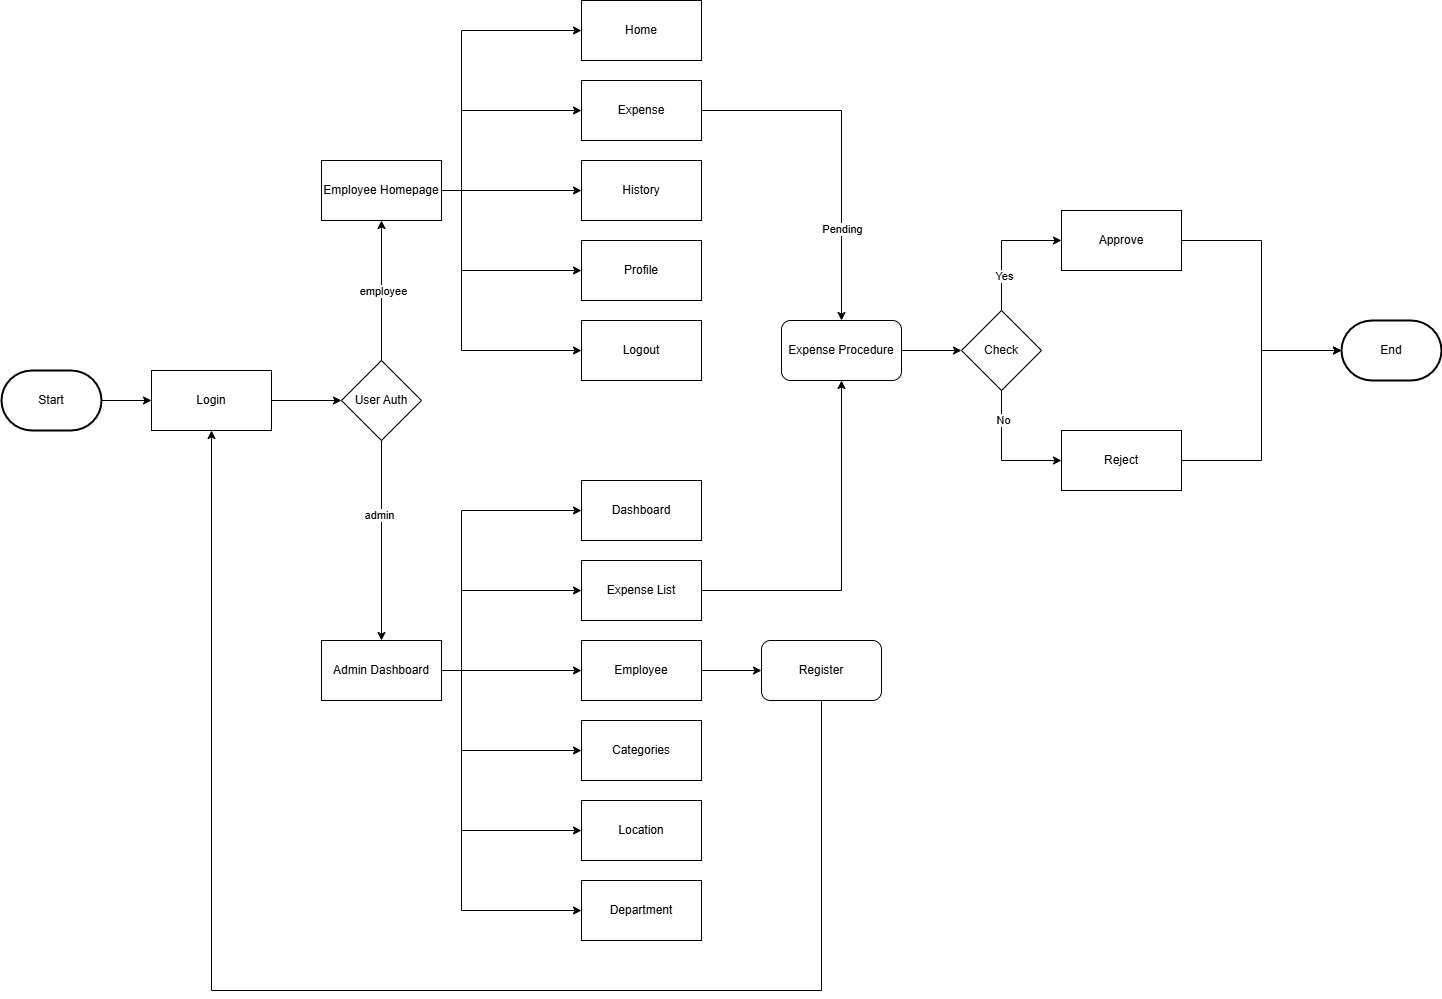

The diagram above was exported from draw.io. Its source (the exported page's mxGraphModel, read from the mxfile embedded in the PNG):
<mxGraphModel dx="794" dy="412" grid="1" gridSize="10" guides="1" tooltips="1" connect="1" arrows="1" fold="1" page="1" pageScale="1" pageWidth="1920" pageHeight="1200" math="0" shadow="0">
  <root>
    <mxCell id="WIyWlLk6GJQsqaUBKTNV-0" />
    <mxCell id="WIyWlLk6GJQsqaUBKTNV-1" parent="WIyWlLk6GJQsqaUBKTNV-0" />
    <mxCell id="FbWjIQf_RBnJH6d3A2ET-3" value="Sta&lt;span style=&quot;background-color: transparent; color: light-dark(rgb(0, 0, 0), rgb(255, 255, 255));&quot;&gt;rt&lt;/span&gt;" style="strokeWidth=2;html=1;shape=mxgraph.flowchart.terminator;whiteSpace=wrap;" parent="WIyWlLk6GJQsqaUBKTNV-1" vertex="1">
      <mxGeometry x="120" y="500" width="100" height="60" as="geometry" />
    </mxCell>
    <mxCell id="FbWjIQf_RBnJH6d3A2ET-6" value="" style="endArrow=classic;html=1;rounded=0;exitX=1;exitY=0.5;exitDx=0;exitDy=0;exitPerimeter=0;entryX=0;entryY=0.5;entryDx=0;entryDy=0;" parent="WIyWlLk6GJQsqaUBKTNV-1" source="FbWjIQf_RBnJH6d3A2ET-3" target="FbWjIQf_RBnJH6d3A2ET-9" edge="1">
      <mxGeometry width="50" height="50" relative="1" as="geometry">
        <mxPoint x="200" y="249.38" as="sourcePoint" />
        <mxPoint x="270" y="249.38" as="targetPoint" />
      </mxGeometry>
    </mxCell>
    <mxCell id="FbWjIQf_RBnJH6d3A2ET-9" value="Login" style="rounded=0;whiteSpace=wrap;html=1;" parent="WIyWlLk6GJQsqaUBKTNV-1" vertex="1">
      <mxGeometry x="270" y="500" width="120" height="60" as="geometry" />
    </mxCell>
    <mxCell id="FbWjIQf_RBnJH6d3A2ET-11" value="User Auth" style="rhombus;whiteSpace=wrap;html=1;" parent="WIyWlLk6GJQsqaUBKTNV-1" vertex="1">
      <mxGeometry x="460" y="490" width="80" height="80" as="geometry" />
    </mxCell>
    <mxCell id="FbWjIQf_RBnJH6d3A2ET-12" value="" style="endArrow=classic;html=1;rounded=0;exitX=1;exitY=0.5;exitDx=0;exitDy=0;entryX=0;entryY=0.5;entryDx=0;entryDy=0;" parent="WIyWlLk6GJQsqaUBKTNV-1" source="FbWjIQf_RBnJH6d3A2ET-9" target="FbWjIQf_RBnJH6d3A2ET-11" edge="1">
      <mxGeometry width="50" height="50" relative="1" as="geometry">
        <mxPoint x="210" y="260" as="sourcePoint" />
        <mxPoint x="450" y="250" as="targetPoint" />
      </mxGeometry>
    </mxCell>
    <mxCell id="FbWjIQf_RBnJH6d3A2ET-17" value="Admin Dashboard" style="rounded=0;whiteSpace=wrap;html=1;" parent="WIyWlLk6GJQsqaUBKTNV-1" vertex="1">
      <mxGeometry x="440" y="770" width="120" height="60" as="geometry" />
    </mxCell>
    <mxCell id="FbWjIQf_RBnJH6d3A2ET-18" value="Employee Homepage" style="rounded=0;whiteSpace=wrap;html=1;" parent="WIyWlLk6GJQsqaUBKTNV-1" vertex="1">
      <mxGeometry x="440" y="290" width="120" height="60" as="geometry" />
    </mxCell>
    <mxCell id="FbWjIQf_RBnJH6d3A2ET-27" value="Dashboard" style="rounded=0;whiteSpace=wrap;html=1;" parent="WIyWlLk6GJQsqaUBKTNV-1" vertex="1">
      <mxGeometry x="700" y="610" width="120" height="60" as="geometry" />
    </mxCell>
    <mxCell id="FbWjIQf_RBnJH6d3A2ET-28" value="Expense List" style="rounded=0;whiteSpace=wrap;html=1;" parent="WIyWlLk6GJQsqaUBKTNV-1" vertex="1">
      <mxGeometry x="700" y="690" width="120" height="60" as="geometry" />
    </mxCell>
    <mxCell id="FbWjIQf_RBnJH6d3A2ET-30" value="Employee" style="rounded=0;whiteSpace=wrap;html=1;" parent="WIyWlLk6GJQsqaUBKTNV-1" vertex="1">
      <mxGeometry x="700" y="770" width="120" height="60" as="geometry" />
    </mxCell>
    <mxCell id="FbWjIQf_RBnJH6d3A2ET-31" value="Categories" style="rounded=0;whiteSpace=wrap;html=1;" parent="WIyWlLk6GJQsqaUBKTNV-1" vertex="1">
      <mxGeometry x="700" y="850" width="120" height="60" as="geometry" />
    </mxCell>
    <mxCell id="FbWjIQf_RBnJH6d3A2ET-32" value="Location" style="rounded=0;whiteSpace=wrap;html=1;" parent="WIyWlLk6GJQsqaUBKTNV-1" vertex="1">
      <mxGeometry x="700" y="930" width="120" height="60" as="geometry" />
    </mxCell>
    <mxCell id="FbWjIQf_RBnJH6d3A2ET-33" value="Department" style="rounded=0;whiteSpace=wrap;html=1;" parent="WIyWlLk6GJQsqaUBKTNV-1" vertex="1">
      <mxGeometry x="700" y="1010" width="120" height="60" as="geometry" />
    </mxCell>
    <mxCell id="FbWjIQf_RBnJH6d3A2ET-39" value="" style="endArrow=classic;html=1;rounded=0;entryX=0.5;entryY=0;entryDx=0;entryDy=0;" parent="WIyWlLk6GJQsqaUBKTNV-1" source="FbWjIQf_RBnJH6d3A2ET-11" target="FbWjIQf_RBnJH6d3A2ET-17" edge="1">
      <mxGeometry width="50" height="50" relative="1" as="geometry">
        <mxPoint x="390" y="650" as="sourcePoint" />
        <mxPoint x="440" y="600" as="targetPoint" />
      </mxGeometry>
    </mxCell>
    <mxCell id="FbWjIQf_RBnJH6d3A2ET-62" value="admin" style="edgeLabel;html=1;align=center;verticalAlign=middle;resizable=0;points=[];" parent="FbWjIQf_RBnJH6d3A2ET-39" vertex="1" connectable="0">
      <mxGeometry x="-0.26" y="-3" relative="1" as="geometry">
        <mxPoint as="offset" />
      </mxGeometry>
    </mxCell>
    <mxCell id="FbWjIQf_RBnJH6d3A2ET-40" value="" style="endArrow=classic;html=1;rounded=0;entryX=0.5;entryY=1;entryDx=0;entryDy=0;exitX=0.5;exitY=0;exitDx=0;exitDy=0;" parent="WIyWlLk6GJQsqaUBKTNV-1" source="FbWjIQf_RBnJH6d3A2ET-11" target="FbWjIQf_RBnJH6d3A2ET-18" edge="1">
      <mxGeometry width="50" height="50" relative="1" as="geometry">
        <mxPoint x="390" y="650" as="sourcePoint" />
        <mxPoint x="440" y="600" as="targetPoint" />
      </mxGeometry>
    </mxCell>
    <mxCell id="FbWjIQf_RBnJH6d3A2ET-61" value="employee" style="edgeLabel;html=1;align=center;verticalAlign=middle;resizable=0;points=[];" parent="FbWjIQf_RBnJH6d3A2ET-40" vertex="1" connectable="0">
      <mxGeometry y="-1" relative="1" as="geometry">
        <mxPoint as="offset" />
      </mxGeometry>
    </mxCell>
    <mxCell id="FbWjIQf_RBnJH6d3A2ET-41" value="" style="endArrow=classic;html=1;rounded=0;entryX=0;entryY=0.5;entryDx=0;entryDy=0;exitX=1;exitY=0.5;exitDx=0;exitDy=0;" parent="WIyWlLk6GJQsqaUBKTNV-1" source="FbWjIQf_RBnJH6d3A2ET-17" target="FbWjIQf_RBnJH6d3A2ET-27" edge="1">
      <mxGeometry width="50" height="50" relative="1" as="geometry">
        <mxPoint x="550" y="800" as="sourcePoint" />
        <mxPoint x="440" y="750" as="targetPoint" />
        <Array as="points">
          <mxPoint x="580" y="800" />
          <mxPoint x="580" y="640" />
        </Array>
      </mxGeometry>
    </mxCell>
    <mxCell id="FbWjIQf_RBnJH6d3A2ET-42" value="" style="endArrow=classic;html=1;rounded=0;entryX=0;entryY=0.5;entryDx=0;entryDy=0;exitX=1;exitY=0.5;exitDx=0;exitDy=0;" parent="WIyWlLk6GJQsqaUBKTNV-1" source="FbWjIQf_RBnJH6d3A2ET-17" target="FbWjIQf_RBnJH6d3A2ET-28" edge="1">
      <mxGeometry width="50" height="50" relative="1" as="geometry">
        <mxPoint x="390" y="800" as="sourcePoint" />
        <mxPoint x="440" y="750" as="targetPoint" />
        <Array as="points">
          <mxPoint x="580" y="800" />
          <mxPoint x="580" y="720" />
        </Array>
      </mxGeometry>
    </mxCell>
    <mxCell id="FbWjIQf_RBnJH6d3A2ET-44" value="" style="endArrow=classic;html=1;rounded=0;entryX=0;entryY=0.5;entryDx=0;entryDy=0;exitX=1;exitY=0.5;exitDx=0;exitDy=0;" parent="WIyWlLk6GJQsqaUBKTNV-1" source="FbWjIQf_RBnJH6d3A2ET-17" target="FbWjIQf_RBnJH6d3A2ET-30" edge="1">
      <mxGeometry width="50" height="50" relative="1" as="geometry">
        <mxPoint x="660" y="840" as="sourcePoint" />
        <mxPoint x="710" y="790" as="targetPoint" />
      </mxGeometry>
    </mxCell>
    <mxCell id="FbWjIQf_RBnJH6d3A2ET-45" value="" style="endArrow=classic;html=1;rounded=0;exitX=1;exitY=0.5;exitDx=0;exitDy=0;entryX=0;entryY=0.5;entryDx=0;entryDy=0;" parent="WIyWlLk6GJQsqaUBKTNV-1" source="FbWjIQf_RBnJH6d3A2ET-17" target="FbWjIQf_RBnJH6d3A2ET-31" edge="1">
      <mxGeometry width="50" height="50" relative="1" as="geometry">
        <mxPoint x="660" y="840" as="sourcePoint" />
        <mxPoint x="710" y="790" as="targetPoint" />
        <Array as="points">
          <mxPoint x="580" y="800" />
          <mxPoint x="580" y="880" />
        </Array>
      </mxGeometry>
    </mxCell>
    <mxCell id="FbWjIQf_RBnJH6d3A2ET-46" value="" style="endArrow=classic;html=1;rounded=0;exitX=1;exitY=0.5;exitDx=0;exitDy=0;entryX=0;entryY=0.5;entryDx=0;entryDy=0;" parent="WIyWlLk6GJQsqaUBKTNV-1" source="FbWjIQf_RBnJH6d3A2ET-17" target="FbWjIQf_RBnJH6d3A2ET-32" edge="1">
      <mxGeometry width="50" height="50" relative="1" as="geometry">
        <mxPoint x="660" y="940" as="sourcePoint" />
        <mxPoint x="710" y="890" as="targetPoint" />
        <Array as="points">
          <mxPoint x="580" y="800" />
          <mxPoint x="580" y="960" />
        </Array>
      </mxGeometry>
    </mxCell>
    <mxCell id="FbWjIQf_RBnJH6d3A2ET-47" value="" style="endArrow=classic;html=1;rounded=0;exitX=1;exitY=0.5;exitDx=0;exitDy=0;entryX=0;entryY=0.5;entryDx=0;entryDy=0;" parent="WIyWlLk6GJQsqaUBKTNV-1" source="FbWjIQf_RBnJH6d3A2ET-17" target="FbWjIQf_RBnJH6d3A2ET-33" edge="1">
      <mxGeometry width="50" height="50" relative="1" as="geometry">
        <mxPoint x="660" y="940" as="sourcePoint" />
        <mxPoint x="710" y="890" as="targetPoint" />
        <Array as="points">
          <mxPoint x="580" y="800" />
          <mxPoint x="580" y="1040" />
        </Array>
      </mxGeometry>
    </mxCell>
    <mxCell id="FbWjIQf_RBnJH6d3A2ET-48" value="Home" style="rounded=0;whiteSpace=wrap;html=1;" parent="WIyWlLk6GJQsqaUBKTNV-1" vertex="1">
      <mxGeometry x="700" y="130" width="120" height="60" as="geometry" />
    </mxCell>
    <mxCell id="FbWjIQf_RBnJH6d3A2ET-49" value="Expense" style="rounded=0;whiteSpace=wrap;html=1;" parent="WIyWlLk6GJQsqaUBKTNV-1" vertex="1">
      <mxGeometry x="700" y="210" width="120" height="60" as="geometry" />
    </mxCell>
    <mxCell id="FbWjIQf_RBnJH6d3A2ET-50" value="History" style="rounded=0;whiteSpace=wrap;html=1;" parent="WIyWlLk6GJQsqaUBKTNV-1" vertex="1">
      <mxGeometry x="700" y="290" width="120" height="60" as="geometry" />
    </mxCell>
    <mxCell id="FbWjIQf_RBnJH6d3A2ET-51" value="Profile" style="rounded=0;whiteSpace=wrap;html=1;" parent="WIyWlLk6GJQsqaUBKTNV-1" vertex="1">
      <mxGeometry x="700" y="370" width="120" height="60" as="geometry" />
    </mxCell>
    <mxCell id="FbWjIQf_RBnJH6d3A2ET-52" value="Logout" style="rounded=0;whiteSpace=wrap;html=1;" parent="WIyWlLk6GJQsqaUBKTNV-1" vertex="1">
      <mxGeometry x="700" y="450" width="120" height="60" as="geometry" />
    </mxCell>
    <mxCell id="FbWjIQf_RBnJH6d3A2ET-53" value="" style="endArrow=classic;html=1;rounded=0;entryX=0;entryY=0.5;entryDx=0;entryDy=0;exitX=1;exitY=0.5;exitDx=0;exitDy=0;" parent="WIyWlLk6GJQsqaUBKTNV-1" source="FbWjIQf_RBnJH6d3A2ET-18" target="FbWjIQf_RBnJH6d3A2ET-48" edge="1">
      <mxGeometry width="50" height="50" relative="1" as="geometry">
        <mxPoint x="660" y="390" as="sourcePoint" />
        <mxPoint x="710" y="340" as="targetPoint" />
        <Array as="points">
          <mxPoint x="580" y="320" />
          <mxPoint x="580" y="160" />
        </Array>
      </mxGeometry>
    </mxCell>
    <mxCell id="FbWjIQf_RBnJH6d3A2ET-54" value="" style="endArrow=classic;html=1;rounded=0;entryX=0;entryY=0.5;entryDx=0;entryDy=0;exitX=1;exitY=0.5;exitDx=0;exitDy=0;" parent="WIyWlLk6GJQsqaUBKTNV-1" source="FbWjIQf_RBnJH6d3A2ET-18" target="FbWjIQf_RBnJH6d3A2ET-49" edge="1">
      <mxGeometry width="50" height="50" relative="1" as="geometry">
        <mxPoint x="660" y="390" as="sourcePoint" />
        <mxPoint x="710" y="340" as="targetPoint" />
        <Array as="points">
          <mxPoint x="580" y="320" />
          <mxPoint x="580" y="240" />
        </Array>
      </mxGeometry>
    </mxCell>
    <mxCell id="FbWjIQf_RBnJH6d3A2ET-55" value="" style="endArrow=classic;html=1;rounded=0;entryX=0;entryY=0.5;entryDx=0;entryDy=0;exitX=1;exitY=0.5;exitDx=0;exitDy=0;" parent="WIyWlLk6GJQsqaUBKTNV-1" source="FbWjIQf_RBnJH6d3A2ET-18" target="FbWjIQf_RBnJH6d3A2ET-50" edge="1">
      <mxGeometry width="50" height="50" relative="1" as="geometry">
        <mxPoint x="660" y="390" as="sourcePoint" />
        <mxPoint x="710" y="340" as="targetPoint" />
      </mxGeometry>
    </mxCell>
    <mxCell id="FbWjIQf_RBnJH6d3A2ET-59" value="" style="endArrow=classic;html=1;rounded=0;entryX=0;entryY=0.5;entryDx=0;entryDy=0;exitX=1;exitY=0.5;exitDx=0;exitDy=0;" parent="WIyWlLk6GJQsqaUBKTNV-1" source="FbWjIQf_RBnJH6d3A2ET-18" target="FbWjIQf_RBnJH6d3A2ET-51" edge="1">
      <mxGeometry width="50" height="50" relative="1" as="geometry">
        <mxPoint x="600" y="400" as="sourcePoint" />
        <mxPoint x="650" y="350" as="targetPoint" />
        <Array as="points">
          <mxPoint x="580" y="320" />
          <mxPoint x="580" y="400" />
        </Array>
      </mxGeometry>
    </mxCell>
    <mxCell id="FbWjIQf_RBnJH6d3A2ET-60" value="" style="endArrow=classic;html=1;rounded=0;entryX=0;entryY=0.5;entryDx=0;entryDy=0;" parent="WIyWlLk6GJQsqaUBKTNV-1" target="FbWjIQf_RBnJH6d3A2ET-52" edge="1">
      <mxGeometry width="50" height="50" relative="1" as="geometry">
        <mxPoint x="560" y="320" as="sourcePoint" />
        <mxPoint x="650" y="350" as="targetPoint" />
        <Array as="points">
          <mxPoint x="580" y="320" />
          <mxPoint x="580" y="480" />
        </Array>
      </mxGeometry>
    </mxCell>
    <mxCell id="FbWjIQf_RBnJH6d3A2ET-63" value="Register" style="rounded=1;whiteSpace=wrap;html=1;" parent="WIyWlLk6GJQsqaUBKTNV-1" vertex="1">
      <mxGeometry x="880" y="770" width="120" height="60" as="geometry" />
    </mxCell>
    <mxCell id="FbWjIQf_RBnJH6d3A2ET-64" value="" style="endArrow=classic;html=1;rounded=0;entryX=0;entryY=0.5;entryDx=0;entryDy=0;exitX=1;exitY=0.5;exitDx=0;exitDy=0;" parent="WIyWlLk6GJQsqaUBKTNV-1" source="FbWjIQf_RBnJH6d3A2ET-30" target="FbWjIQf_RBnJH6d3A2ET-63" edge="1">
      <mxGeometry width="50" height="50" relative="1" as="geometry">
        <mxPoint x="600" y="710" as="sourcePoint" />
        <mxPoint x="650" y="660" as="targetPoint" />
      </mxGeometry>
    </mxCell>
    <mxCell id="FbWjIQf_RBnJH6d3A2ET-65" value="Expense Procedure" style="rounded=1;whiteSpace=wrap;html=1;" parent="WIyWlLk6GJQsqaUBKTNV-1" vertex="1">
      <mxGeometry x="900" y="450" width="120" height="60" as="geometry" />
    </mxCell>
    <mxCell id="FbWjIQf_RBnJH6d3A2ET-66" value="" style="endArrow=classic;html=1;rounded=0;entryX=0.5;entryY=0;entryDx=0;entryDy=0;exitX=1;exitY=0.5;exitDx=0;exitDy=0;" parent="WIyWlLk6GJQsqaUBKTNV-1" source="FbWjIQf_RBnJH6d3A2ET-49" target="FbWjIQf_RBnJH6d3A2ET-65" edge="1">
      <mxGeometry width="50" height="50" relative="1" as="geometry">
        <mxPoint x="600" y="510" as="sourcePoint" />
        <mxPoint x="650" y="460" as="targetPoint" />
        <Array as="points">
          <mxPoint x="960" y="240" />
        </Array>
      </mxGeometry>
    </mxCell>
    <mxCell id="FbWjIQf_RBnJH6d3A2ET-84" value="Pending" style="edgeLabel;html=1;align=center;verticalAlign=middle;resizable=0;points=[];" parent="FbWjIQf_RBnJH6d3A2ET-66" vertex="1" connectable="0">
      <mxGeometry x="0.4751" relative="1" as="geometry">
        <mxPoint as="offset" />
      </mxGeometry>
    </mxCell>
    <mxCell id="FbWjIQf_RBnJH6d3A2ET-67" value="" style="endArrow=classic;html=1;rounded=0;entryX=0.5;entryY=1;entryDx=0;entryDy=0;exitX=1;exitY=0.5;exitDx=0;exitDy=0;" parent="WIyWlLk6GJQsqaUBKTNV-1" source="FbWjIQf_RBnJH6d3A2ET-28" target="FbWjIQf_RBnJH6d3A2ET-65" edge="1">
      <mxGeometry width="50" height="50" relative="1" as="geometry">
        <mxPoint x="600" y="510" as="sourcePoint" />
        <mxPoint x="650" y="460" as="targetPoint" />
        <Array as="points">
          <mxPoint x="960" y="720" />
        </Array>
      </mxGeometry>
    </mxCell>
    <mxCell id="FbWjIQf_RBnJH6d3A2ET-68" value="Check" style="rhombus;whiteSpace=wrap;html=1;" parent="WIyWlLk6GJQsqaUBKTNV-1" vertex="1">
      <mxGeometry x="1080" y="440" width="80" height="80" as="geometry" />
    </mxCell>
    <mxCell id="FbWjIQf_RBnJH6d3A2ET-69" value="" style="endArrow=classic;html=1;rounded=0;entryX=0;entryY=0.5;entryDx=0;entryDy=0;" parent="WIyWlLk6GJQsqaUBKTNV-1" target="FbWjIQf_RBnJH6d3A2ET-68" edge="1">
      <mxGeometry width="50" height="50" relative="1" as="geometry">
        <mxPoint x="1020" y="480" as="sourcePoint" />
        <mxPoint x="650" y="460" as="targetPoint" />
      </mxGeometry>
    </mxCell>
    <mxCell id="FbWjIQf_RBnJH6d3A2ET-70" value="Approve" style="rounded=0;whiteSpace=wrap;html=1;" parent="WIyWlLk6GJQsqaUBKTNV-1" vertex="1">
      <mxGeometry x="1180" y="340" width="120" height="60" as="geometry" />
    </mxCell>
    <mxCell id="FbWjIQf_RBnJH6d3A2ET-71" value="Reject" style="rounded=0;whiteSpace=wrap;html=1;" parent="WIyWlLk6GJQsqaUBKTNV-1" vertex="1">
      <mxGeometry x="1180" y="560" width="120" height="60" as="geometry" />
    </mxCell>
    <mxCell id="FbWjIQf_RBnJH6d3A2ET-72" value="" style="endArrow=classic;html=1;rounded=0;entryX=0;entryY=0.5;entryDx=0;entryDy=0;exitX=0.5;exitY=0;exitDx=0;exitDy=0;" parent="WIyWlLk6GJQsqaUBKTNV-1" source="FbWjIQf_RBnJH6d3A2ET-68" target="FbWjIQf_RBnJH6d3A2ET-70" edge="1">
      <mxGeometry width="50" height="50" relative="1" as="geometry">
        <mxPoint x="600" y="510" as="sourcePoint" />
        <mxPoint x="650" y="460" as="targetPoint" />
        <Array as="points">
          <mxPoint x="1120" y="370" />
        </Array>
      </mxGeometry>
    </mxCell>
    <mxCell id="FbWjIQf_RBnJH6d3A2ET-76" value="Yes" style="edgeLabel;html=1;align=center;verticalAlign=middle;resizable=0;points=[];" parent="FbWjIQf_RBnJH6d3A2ET-72" vertex="1" connectable="0">
      <mxGeometry x="-0.4646" y="-2" relative="1" as="geometry">
        <mxPoint as="offset" />
      </mxGeometry>
    </mxCell>
    <mxCell id="FbWjIQf_RBnJH6d3A2ET-73" value="" style="endArrow=classic;html=1;rounded=0;entryX=0;entryY=0.5;entryDx=0;entryDy=0;exitX=0.5;exitY=1;exitDx=0;exitDy=0;" parent="WIyWlLk6GJQsqaUBKTNV-1" source="FbWjIQf_RBnJH6d3A2ET-68" target="FbWjIQf_RBnJH6d3A2ET-71" edge="1">
      <mxGeometry width="50" height="50" relative="1" as="geometry">
        <mxPoint x="600" y="510" as="sourcePoint" />
        <mxPoint x="650" y="460" as="targetPoint" />
        <Array as="points">
          <mxPoint x="1120" y="590" />
        </Array>
      </mxGeometry>
    </mxCell>
    <mxCell id="FbWjIQf_RBnJH6d3A2ET-77" value="No" style="edgeLabel;html=1;align=center;verticalAlign=middle;resizable=0;points=[];" parent="FbWjIQf_RBnJH6d3A2ET-73" vertex="1" connectable="0">
      <mxGeometry x="-0.5581" y="1" relative="1" as="geometry">
        <mxPoint as="offset" />
      </mxGeometry>
    </mxCell>
    <mxCell id="FbWjIQf_RBnJH6d3A2ET-78" value="End" style="strokeWidth=2;html=1;shape=mxgraph.flowchart.terminator;whiteSpace=wrap;" parent="WIyWlLk6GJQsqaUBKTNV-1" vertex="1">
      <mxGeometry x="1460" y="450" width="100" height="60" as="geometry" />
    </mxCell>
    <mxCell id="FbWjIQf_RBnJH6d3A2ET-79" value="" style="endArrow=classic;html=1;rounded=0;entryX=0;entryY=0.5;entryDx=0;entryDy=0;entryPerimeter=0;exitX=1;exitY=0.5;exitDx=0;exitDy=0;" parent="WIyWlLk6GJQsqaUBKTNV-1" source="FbWjIQf_RBnJH6d3A2ET-70" target="FbWjIQf_RBnJH6d3A2ET-78" edge="1">
      <mxGeometry width="50" height="50" relative="1" as="geometry">
        <mxPoint x="1310" y="370" as="sourcePoint" />
        <mxPoint x="1230" y="460" as="targetPoint" />
        <Array as="points">
          <mxPoint x="1380" y="370" />
          <mxPoint x="1380" y="480" />
        </Array>
      </mxGeometry>
    </mxCell>
    <mxCell id="FbWjIQf_RBnJH6d3A2ET-80" value="" style="endArrow=classic;html=1;rounded=0;entryX=0;entryY=0.5;entryDx=0;entryDy=0;entryPerimeter=0;exitX=1;exitY=0.5;exitDx=0;exitDy=0;" parent="WIyWlLk6GJQsqaUBKTNV-1" source="FbWjIQf_RBnJH6d3A2ET-71" target="FbWjIQf_RBnJH6d3A2ET-78" edge="1">
      <mxGeometry width="50" height="50" relative="1" as="geometry">
        <mxPoint x="1180" y="510" as="sourcePoint" />
        <mxPoint x="1230" y="460" as="targetPoint" />
        <Array as="points">
          <mxPoint x="1380" y="590" />
          <mxPoint x="1380" y="480" />
        </Array>
      </mxGeometry>
    </mxCell>
    <mxCell id="FbWjIQf_RBnJH6d3A2ET-81" value="" style="endArrow=classic;html=1;rounded=0;exitX=0.5;exitY=1;exitDx=0;exitDy=0;entryX=0.5;entryY=1;entryDx=0;entryDy=0;" parent="WIyWlLk6GJQsqaUBKTNV-1" source="FbWjIQf_RBnJH6d3A2ET-63" target="FbWjIQf_RBnJH6d3A2ET-9" edge="1">
      <mxGeometry width="50" height="50" relative="1" as="geometry">
        <mxPoint x="940" y="920" as="sourcePoint" />
        <mxPoint x="990" y="870" as="targetPoint" />
        <Array as="points">
          <mxPoint x="940" y="1120" />
          <mxPoint x="330" y="1120" />
        </Array>
      </mxGeometry>
    </mxCell>
  </root>
</mxGraphModel>